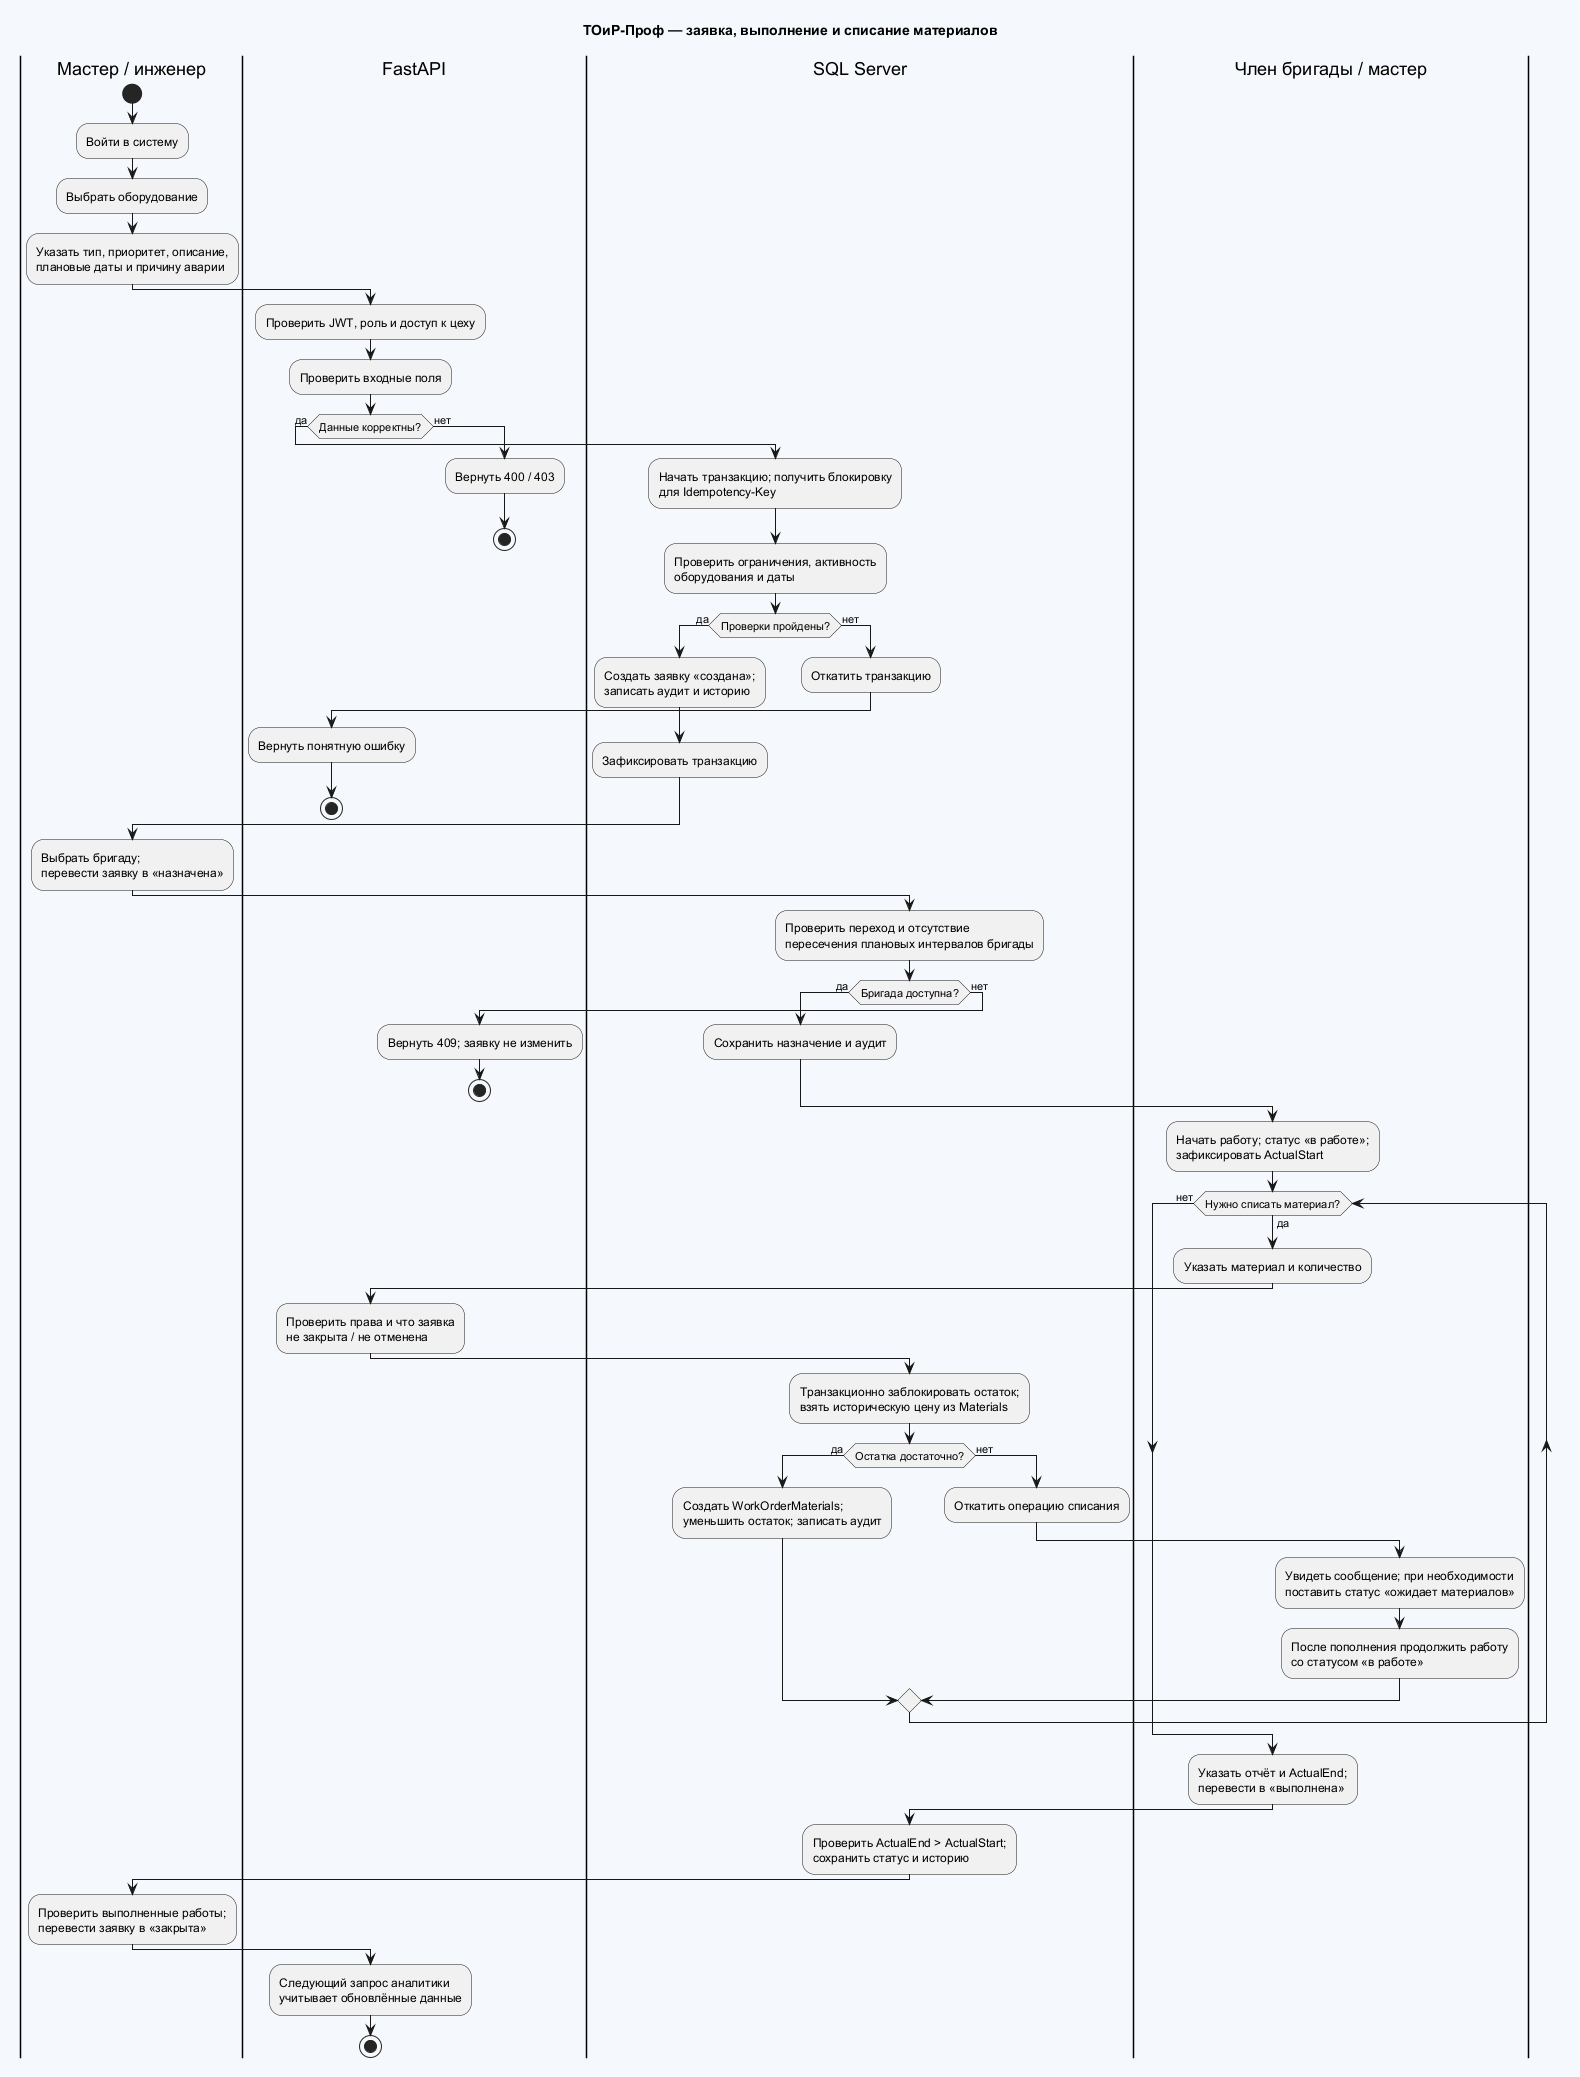

The diagram above was rendered by PlantUML. Its source (embedded in the PNG):
@startuml
!pragma layout smetana
title ТОиР-Проф — заявка, выполнение и списание материалов
skinparam backgroundColor #F5F8FC
|Мастер / инженер|
start
:Войти в систему;
:Выбрать оборудование;
:Указать тип, приоритет, описание,\nплановые даты и причину аварии;
|FastAPI|
:Проверить JWT, роль и доступ к цеху;
:Проверить входные поля;
if (Данные корректны?) then (да)
  |SQL Server|
  :Начать транзакцию; получить блокировку\nдля Idempotency-Key;
  :Проверить ограничения, активность\nоборудования и даты;
  if (Проверки пройдены?) then (да)
    :Создать заявку «создана»;\nзаписать аудит и историю;
    :Зафиксировать транзакцию;
  else (нет)
    :Откатить транзакцию;
    |FastAPI|
    :Вернуть понятную ошибку;
    stop
  endif
else (нет)
  :Вернуть 400 / 403;
  stop
endif
|Мастер / инженер|
:Выбрать бригаду;\nперевести заявку в «назначена»;
|SQL Server|
:Проверить переход и отсутствие\nпересечения плановых интервалов бригады;
if (Бригада доступна?) then (да)
  :Сохранить назначение и аудит;
else (нет)
  |FastAPI|
  :Вернуть 409; заявку не изменить;
  stop
endif
|Член бригады / мастер|
:Начать работу; статус «в работе»;\nзафиксировать ActualStart;
while (Нужно списать материал?) is (да)
  :Указать материал и количество;
  |FastAPI|
  :Проверить права и что заявка\nне закрыта / не отменена;
  |SQL Server|
  :Транзакционно заблокировать остаток;\nвзять историческую цену из Materials;
  if (Остатка достаточно?) then (да)
    :Создать WorkOrderMaterials;\nуменьшить остаток; записать аудит;
  else (нет)
    :Откатить операцию списания;
    |Член бригады / мастер|
    :Увидеть сообщение; при необходимости\nпоставить статус «ожидает материалов»;
    :После пополнения продолжить работу\nсо статусом «в работе»;
  endif
endwhile (нет)
|Член бригады / мастер|
:Указать отчёт и ActualEnd;\nперевести в «выполнена»;
|SQL Server|
:Проверить ActualEnd > ActualStart;\nсохранить статус и историю;
|Мастер / инженер|
:Проверить выполненные работы;\nперевести заявку в «закрыта»;
|FastAPI|
:Следующий запрос аналитики\nучитывает обновлённые данные;
stop
@enduml